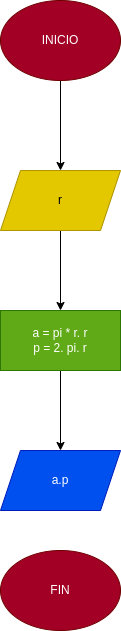

The diagram above was exported from draw.io. Its source (the exported page's mxGraphModel, read from the mxfile embedded in the PNG):
<mxGraphModel dx="517" dy="461" grid="1" gridSize="10" guides="1" tooltips="1" connect="1" arrows="1" fold="1" page="1" pageScale="1" pageWidth="827" pageHeight="1169" math="0" shadow="0">
  <root>
    <mxCell id="0" />
    <mxCell id="1" parent="0" />
    <mxCell id="4" value="" style="edgeStyle=none;html=1;" edge="1" parent="1" source="2" target="3">
      <mxGeometry relative="1" as="geometry" />
    </mxCell>
    <mxCell id="2" value="INICIO" style="ellipse;whiteSpace=wrap;html=1;fillColor=#a20025;fontColor=#ffffff;strokeColor=#6F0000;" vertex="1" parent="1">
      <mxGeometry x="210" y="200" width="120" height="80" as="geometry" />
    </mxCell>
    <mxCell id="6" value="" style="edgeStyle=none;html=1;" edge="1" parent="1" source="3" target="5">
      <mxGeometry relative="1" as="geometry" />
    </mxCell>
    <mxCell id="3" value="r" style="shape=parallelogram;perimeter=parallelogramPerimeter;whiteSpace=wrap;html=1;fixedSize=1;fillColor=#e3c800;fontColor=#000000;strokeColor=#B09500;" vertex="1" parent="1">
      <mxGeometry x="210" y="370" width="120" height="60" as="geometry" />
    </mxCell>
    <mxCell id="8" value="" style="edgeStyle=none;html=1;" edge="1" parent="1" source="5" target="7">
      <mxGeometry relative="1" as="geometry" />
    </mxCell>
    <mxCell id="5" value="a = pi * r. r&lt;br&gt;p = 2. pi. r" style="whiteSpace=wrap;html=1;fillColor=#60a917;fontColor=#ffffff;strokeColor=#2D7600;" vertex="1" parent="1">
      <mxGeometry x="210" y="510" width="120" height="60" as="geometry" />
    </mxCell>
    <mxCell id="7" value="a.p" style="shape=parallelogram;perimeter=parallelogramPerimeter;whiteSpace=wrap;html=1;fixedSize=1;fillColor=#0050ef;fontColor=#ffffff;strokeColor=#001DBC;" vertex="1" parent="1">
      <mxGeometry x="210" y="650" width="120" height="60" as="geometry" />
    </mxCell>
    <mxCell id="9" value="FIN" style="ellipse;whiteSpace=wrap;html=1;fillColor=#a20025;fontColor=#ffffff;strokeColor=#6F0000;" vertex="1" parent="1">
      <mxGeometry x="210" y="750" width="120" height="80" as="geometry" />
    </mxCell>
  </root>
</mxGraphModel>